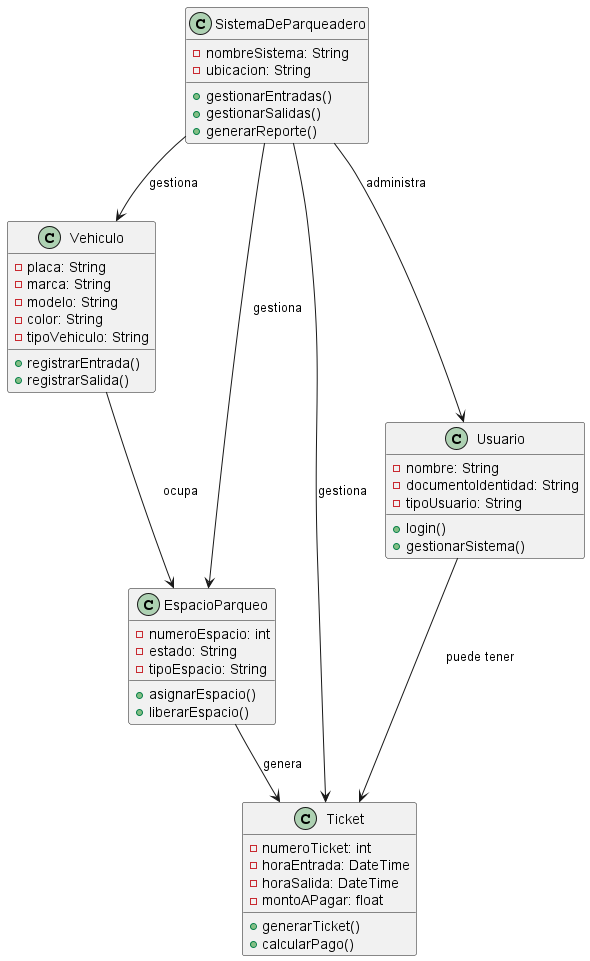

The diagram above was rendered by PlantUML. Its source (embedded in the PNG):
@startuml
class Vehiculo {
  -placa: String
  -marca: String
  -modelo: String
  -color: String
  -tipoVehiculo: String
  +registrarEntrada()
  +registrarSalida()
}

class EspacioParqueo {
  -numeroEspacio: int
  -estado: String
  -tipoEspacio: String
  +asignarEspacio()
  +liberarEspacio()
}

class Ticket {
  -numeroTicket: int
  -horaEntrada: DateTime
  -horaSalida: DateTime
  -montoAPagar: float
  +generarTicket()
  +calcularPago()
}

class Usuario {
  -nombre: String
  -documentoIdentidad: String
  -tipoUsuario: String
  +login()
  +gestionarSistema()
}

class SistemaDeParqueadero {
  -nombreSistema: String
  -ubicacion: String
  +gestionarEntradas()
  +gestionarSalidas()
  +generarReporte()
}

Vehiculo --> EspacioParqueo : "ocupa"
EspacioParqueo --> Ticket : "genera"
Usuario --> Ticket : "puede tener"
SistemaDeParqueadero --> Usuario : "administra"
SistemaDeParqueadero --> Vehiculo : "gestiona"
SistemaDeParqueadero --> EspacioParqueo : "gestiona"
SistemaDeParqueadero --> Ticket : "gestiona"
@enduml